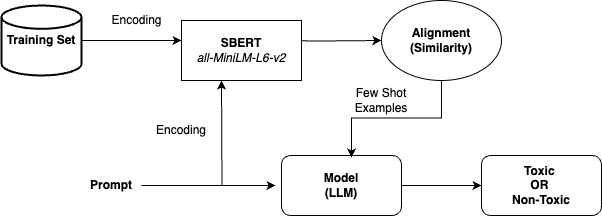

The diagram above was exported from draw.io. Its source (the exported page's mxGraphModel, read from the mxfile embedded in the PNG):
<mxGraphModel dx="794" dy="538" grid="1" gridSize="10" guides="1" tooltips="1" connect="1" arrows="1" fold="1" page="1" pageScale="1" pageWidth="827" pageHeight="1169" math="0" shadow="0">
  <root>
    <mxCell id="0" />
    <mxCell id="1" parent="0" />
    <mxCell id="lBx7CHcj_q4gaadlbb2K-14" value="" style="edgeStyle=orthogonalEdgeStyle;rounded=0;orthogonalLoop=1;jettySize=auto;html=1;" edge="1" parent="1" source="lBx7CHcj_q4gaadlbb2K-1" target="lBx7CHcj_q4gaadlbb2K-13">
      <mxGeometry relative="1" as="geometry" />
    </mxCell>
    <mxCell id="lBx7CHcj_q4gaadlbb2K-1" value="&lt;b&gt;Model&lt;/b&gt;&lt;div&gt;&lt;b&gt;(LLM)&lt;/b&gt;&lt;/div&gt;" style="rounded=1;whiteSpace=wrap;html=1;" vertex="1" parent="1">
      <mxGeometry x="390" y="190" width="120" height="60" as="geometry" />
    </mxCell>
    <mxCell id="lBx7CHcj_q4gaadlbb2K-5" style="edgeStyle=orthogonalEdgeStyle;rounded=0;orthogonalLoop=1;jettySize=auto;html=1;" edge="1" parent="1" source="lBx7CHcj_q4gaadlbb2K-2">
      <mxGeometry relative="1" as="geometry">
        <mxPoint x="330" y="115" as="targetPoint" />
      </mxGeometry>
    </mxCell>
    <mxCell id="lBx7CHcj_q4gaadlbb2K-2" value="&lt;b&gt;Prompt&lt;/b&gt;" style="text;html=1;align=center;verticalAlign=middle;whiteSpace=wrap;rounded=0;" vertex="1" parent="1">
      <mxGeometry x="190" y="205" width="60" height="30" as="geometry" />
    </mxCell>
    <mxCell id="lBx7CHcj_q4gaadlbb2K-7" style="edgeStyle=orthogonalEdgeStyle;rounded=0;orthogonalLoop=1;jettySize=auto;html=1;entryX=0;entryY=0.5;entryDx=0;entryDy=0;" edge="1" parent="1" source="lBx7CHcj_q4gaadlbb2K-3">
      <mxGeometry relative="1" as="geometry">
        <mxPoint x="290" y="75" as="targetPoint" />
      </mxGeometry>
    </mxCell>
    <mxCell id="lBx7CHcj_q4gaadlbb2K-3" value="&lt;b&gt;Training Set&lt;/b&gt;" style="strokeWidth=2;html=1;shape=mxgraph.flowchart.database;whiteSpace=wrap;" vertex="1" parent="1">
      <mxGeometry x="110" y="40" width="80" height="70" as="geometry" />
    </mxCell>
    <mxCell id="lBx7CHcj_q4gaadlbb2K-9" style="edgeStyle=orthogonalEdgeStyle;rounded=0;orthogonalLoop=1;jettySize=auto;html=1;exitX=1;exitY=0.5;exitDx=0;exitDy=0;entryX=0;entryY=0.5;entryDx=0;entryDy=0;" edge="1" parent="1" target="lBx7CHcj_q4gaadlbb2K-8">
      <mxGeometry relative="1" as="geometry">
        <mxPoint x="370" y="75" as="sourcePoint" />
      </mxGeometry>
    </mxCell>
    <mxCell id="lBx7CHcj_q4gaadlbb2K-6" style="edgeStyle=orthogonalEdgeStyle;rounded=0;orthogonalLoop=1;jettySize=auto;html=1;entryX=-0.05;entryY=0.5;entryDx=0;entryDy=0;entryPerimeter=0;" edge="1" parent="1" source="lBx7CHcj_q4gaadlbb2K-2" target="lBx7CHcj_q4gaadlbb2K-1">
      <mxGeometry relative="1" as="geometry" />
    </mxCell>
    <mxCell id="lBx7CHcj_q4gaadlbb2K-8" value="&lt;b&gt;Alignment (Similarity)&lt;/b&gt;" style="ellipse;whiteSpace=wrap;html=1;" vertex="1" parent="1">
      <mxGeometry x="490" y="35" width="120" height="80" as="geometry" />
    </mxCell>
    <mxCell id="lBx7CHcj_q4gaadlbb2K-10" style="edgeStyle=orthogonalEdgeStyle;rounded=0;orthogonalLoop=1;jettySize=auto;html=1;exitX=0.5;exitY=1;exitDx=0;exitDy=0;entryX=0.583;entryY=0.033;entryDx=0;entryDy=0;entryPerimeter=0;" edge="1" parent="1" source="lBx7CHcj_q4gaadlbb2K-8" target="lBx7CHcj_q4gaadlbb2K-1">
      <mxGeometry relative="1" as="geometry" />
    </mxCell>
    <mxCell id="lBx7CHcj_q4gaadlbb2K-12" value="&lt;b&gt;SBERT&lt;/b&gt;&lt;div&gt;&lt;i&gt;all-MiniLM-L6-v2&lt;/i&gt;&lt;br&gt;&lt;/div&gt;" style="rounded=0;whiteSpace=wrap;html=1;" vertex="1" parent="1">
      <mxGeometry x="290" y="55" width="120" height="60" as="geometry" />
    </mxCell>
    <mxCell id="lBx7CHcj_q4gaadlbb2K-13" value="&lt;b&gt;Toxic&lt;/b&gt;&amp;nbsp;&lt;div&gt;&lt;b&gt;OR&lt;/b&gt;&amp;nbsp;&lt;div&gt;&lt;b&gt;Non-Toxic&lt;/b&gt;&lt;/div&gt;&lt;/div&gt;" style="rounded=1;whiteSpace=wrap;html=1;" vertex="1" parent="1">
      <mxGeometry x="590" y="190" width="120" height="60" as="geometry" />
    </mxCell>
    <mxCell id="lBx7CHcj_q4gaadlbb2K-15" value="Few Shot Examples" style="text;html=1;align=center;verticalAlign=middle;whiteSpace=wrap;rounded=0;" vertex="1" parent="1">
      <mxGeometry x="460" y="120" width="60" height="30" as="geometry" />
    </mxCell>
    <mxCell id="lBx7CHcj_q4gaadlbb2K-16" value="Encoding" style="text;html=1;align=center;verticalAlign=middle;whiteSpace=wrap;rounded=0;" vertex="1" parent="1">
      <mxGeometry x="260" y="150" width="60" height="30" as="geometry" />
    </mxCell>
    <mxCell id="lBx7CHcj_q4gaadlbb2K-17" value="&lt;span style=&quot;text-wrap: wrap;&quot;&gt;Encoding&lt;/span&gt;" style="text;html=1;align=center;verticalAlign=middle;resizable=0;points=[];autosize=1;strokeColor=none;fillColor=none;" vertex="1" parent="1">
      <mxGeometry x="210" y="40" width="70" height="30" as="geometry" />
    </mxCell>
  </root>
</mxGraphModel>